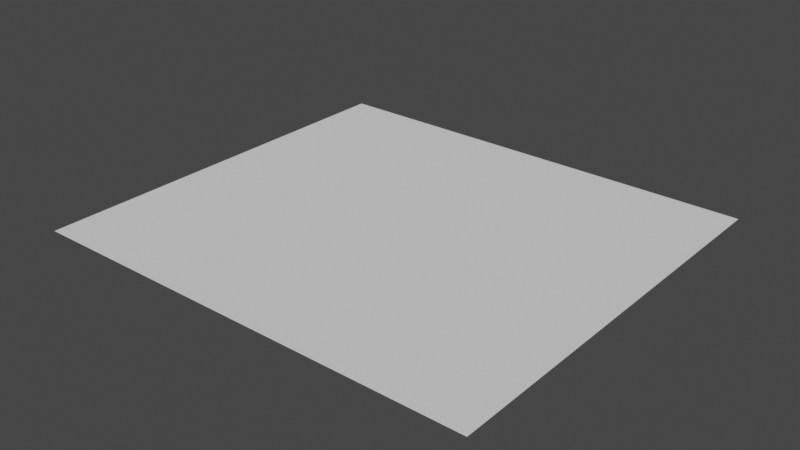 # Source: Roads.blend  (saved by Blender 3.5.10; exported with 4.5.12 LTS)
import bpy
from mathutils import Matrix  # noqa: F401  (used for matrix-valued properties, if any)

bpy.ops.wm.read_factory_settings(use_empty=True)
scene = bpy.context.scene
scene.name = 'Scene'

# ---- collections
col_collection = bpy.data.collections.new('Collection'); scene.collection.children.link(col_collection)

# ---- world
world_world = bpy.data.worlds.new('World'); scene.world = world_world
world_world.use_nodes = True; world_world.node_tree.nodes.clear()
_N = world_world.node_tree.nodes; _L = world_world.node_tree.links
n0 = _N.new('ShaderNodeOutputWorld'); n0.name = 'World Output'; n0.location = (300, 300)
n1 = _N.new('ShaderNodeBackground'); n1.name = 'Background'; n1.location = (10, 300)
n1.inputs[0].default_value = (0.05088, 0.05088, 0.05088, 1.0)
_L.new(n1.outputs[0], n0.inputs[0])
n0.is_active_output = True
world_world.color = (0.05088, 0.05088, 0.05088)
world_world.use_sun_shadow = False
world_world.sun_shadow_jitter_overblur = 0.0

# ---- meshes
me_plane_001 = bpy.data.meshes.new('Plane.001')
me_plane_001.from_pydata([(-5.0, -4.5, 0.0), (5.0, -4.5, 0.0), (-5.0, 4.5, 0.0), (5.0, 4.5, 0.0)], [], [(0, 1, 3, 2)])
_uv = me_plane_001.uv_layers.new(name='UVMap')
_uv.uv.foreach_set('vector', [0.0, 0.0, 1.0, 0.0, 1.0, 1.0, 0.0, 1.0])
me_plane_001.update()

# ---- objects
ob_road = bpy.data.objects.new('Road', me_plane_001)

# ---- transforms, parenting, visibility, modifiers, constraints
ob_road.location = (0.0, 0.0, 0.0)

# ---- collection membership
col_collection.objects.link(ob_road)

# ---- scene / render settings (as saved in the file)
scene.frame_start = 1; scene.frame_end = 250; scene.frame_set(1)
scene.render.engine = 'BLENDER_EEVEE_NEXT'
scene.cycles.sampling_pattern = 'TABULATED_SOBOL'
scene.view_settings.view_transform = 'Filmic'
bpy.context.view_layer.update()

# ---- added for rendering (the .blend has no active camera and no usable light): camera, sun
cam_auto = bpy.data.cameras.new('AutoCamera')
cam_auto.lens = 50.0
cam_auto.sensor_width = 36.0
cam_auto.clip_end = 1000.0
ob_auto_camera = bpy.data.objects.new('AutoCamera', cam_auto)
scene.collection.objects.link(ob_auto_camera)
ob_auto_camera.location = (12.4476, -14.9372, 9.9581)
ob_auto_camera.rotation_euler = (1.09748, -7.21219e-08, 0.694738)
scene.camera = ob_auto_camera
light_auto_sun = bpy.data.lights.new('AutoSun', 'SUN')
light_auto_sun.energy = 3.0
light_auto_sun.angle = 0.0523599
ob_auto_sun = bpy.data.objects.new('AutoSun', light_auto_sun)
scene.collection.objects.link(ob_auto_sun)
ob_auto_sun.rotation_euler = (0.872665, 0.174533, 0.523599)
bpy.context.view_layer.update()
